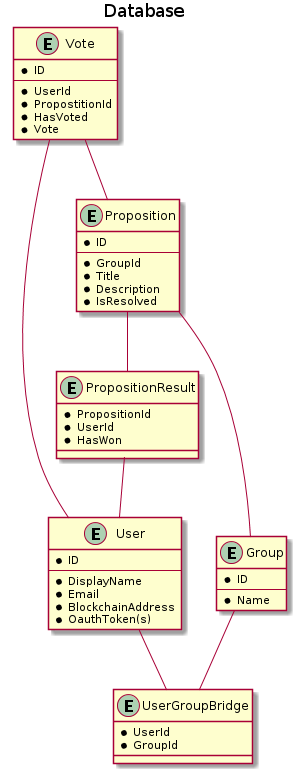

The diagram above was rendered by PlantUML. Its source (embedded in the PNG):
@startuml database

title Database

entity User {
    * ID
    ---
    * DisplayName
    * Email
    * BlockchainAddress
    * OauthToken(s)
}

entity Group {
    * ID
    ---
    * Name
}

entity UserGroupBridge {
    * UserId
    * GroupId
}

entity Proposition {
    * ID
    ---
    * GroupId
    * Title
    * Description
    * IsResolved
}

entity Vote {
    * ID
    ---
    * UserId
    * PropostitionId
    * HasVoted
    * Vote
}

entity PropositionResult {
    * PropositionId
    * UserId
    * HasWon
}

User -- UserGroupBridge
Group -- UserGroupBridge
Proposition -- Group
Vote -- User
Vote -- Proposition
Proposition -- PropositionResult
PropositionResult -- User

@enduml